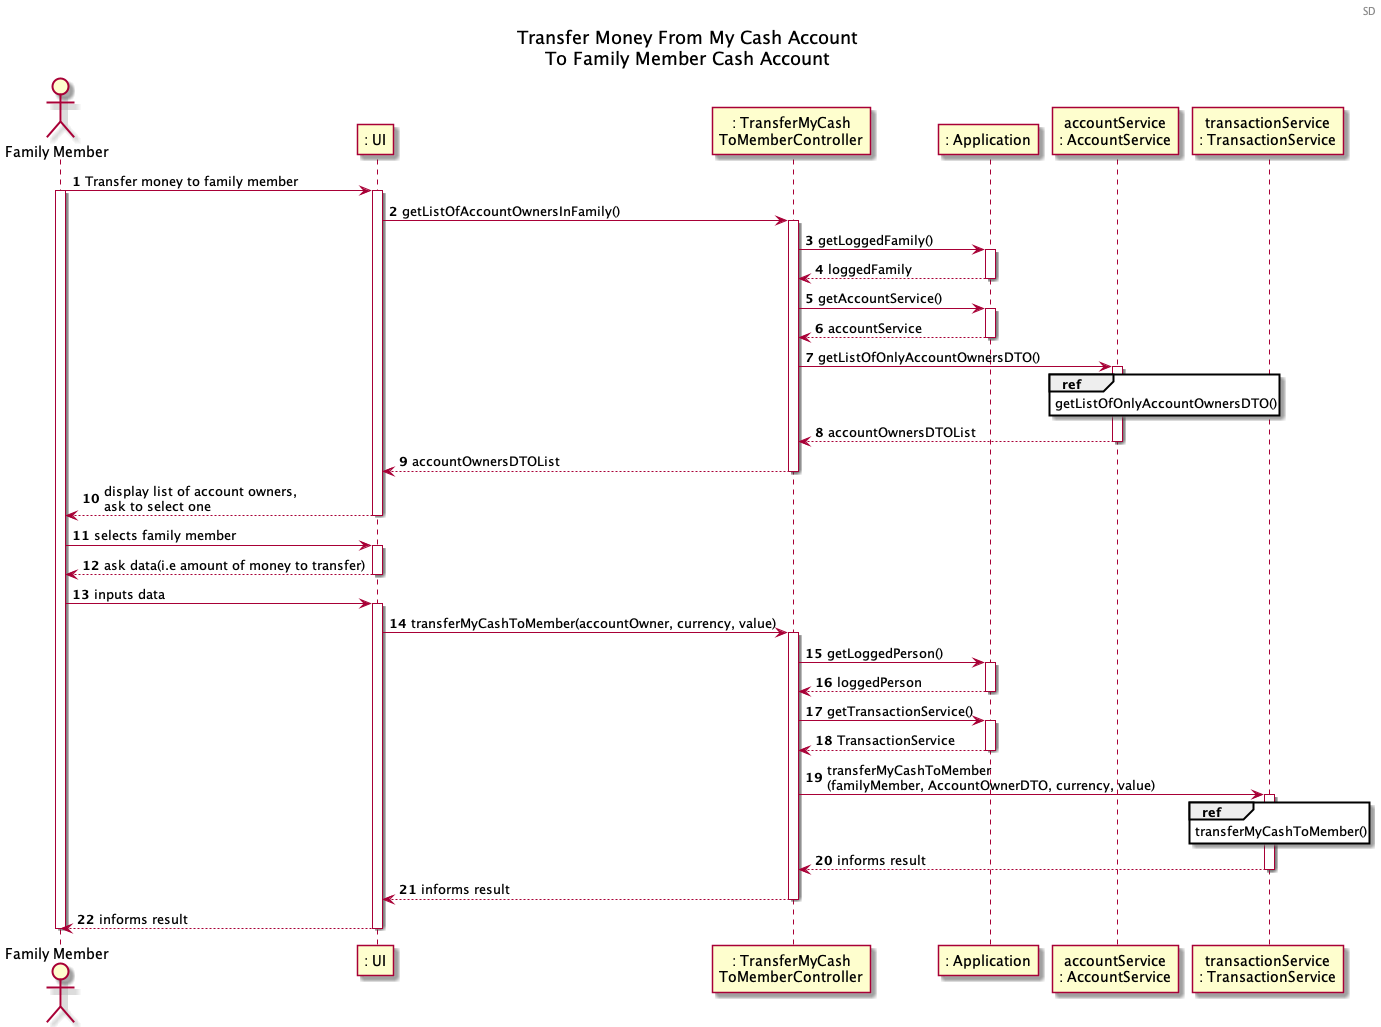

The diagram above was rendered by PlantUML. Its source (embedded in the PNG):
@startuml

header SD
title Transfer Money From My Cash Account\nTo Family Member Cash Account
autonumber
actor "Family Member" as FM
participant ": UI" as UI
participant ": TransferMyCash\nToMemberController" as TMC
participant ": Application" as App
participant "accountService\n: AccountService" as AS
participant "transactionService\n: TransactionService" as TS

FM -> UI : Transfer money to family member
activate FM
activate UI
UI -> TMC : getListOfAccountOwnersInFamily()
activate TMC
TMC -> App : getLoggedFamily()
activate App
App --> TMC : loggedFamily
deactivate App
TMC -> App : getAccountService()
activate App
App --> TMC : accountService
deactivate App

TMC -> AS : getListOfOnlyAccountOwnersDTO()
activate AS

ref over AS : getListOfOnlyAccountOwnersDTO()
AS --> TMC : accountOwnersDTOList
deactivate AS

TMC --> UI : accountOwnersDTOList
deactivate TMC
UI --> FM : display list of account owners,\nask to select one
deactivate UI

FM -> UI : selects family member
activate UI
UI --> FM : ask data(i.e amount of money to transfer)
deactivate UI

FM -> UI : inputs data
activate UI
UI -> TMC : transferMyCashToMember(accountOwner, currency, value)
activate TMC
TMC -> App : getLoggedPerson()
activate App
App --> TMC : loggedPerson
deactivate App
TMC -> App : getTransactionService()
activate App
App --> TMC : TransactionService
deactivate App

TMC -> TS : transferMyCashToMember\n(familyMember, AccountOwnerDTO, currency, value)

activate TS
ref over TS : transferMyCashToMember()
TS --> TMC : informs result
deactivate TS

TMC --> UI : informs result
deactivate TMC

UI --> FM : informs result
deactivate UI
deactivate FM

@enduml